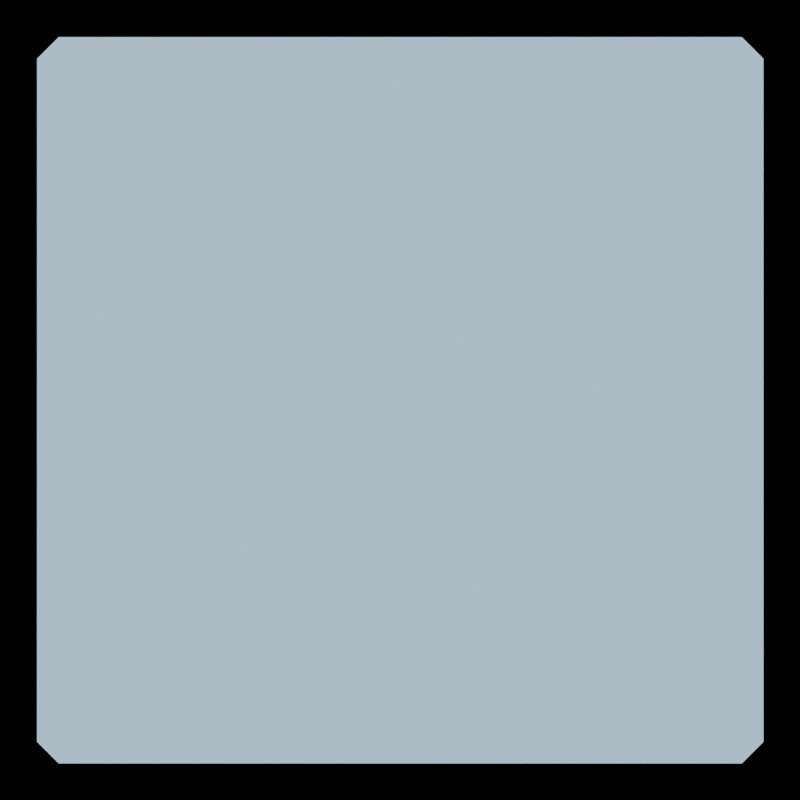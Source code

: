 # Source: Tile_Grey.blend  (saved by Blender 4.0.36; exported with 4.5.12 LTS)
import bpy
from mathutils import Matrix  # noqa: F401  (used for matrix-valued properties, if any)

bpy.ops.wm.read_factory_settings(use_empty=True)
scene = bpy.context.scene
scene.name = 'Scene'

# ---- collections
col_collection = bpy.data.collections.new('Collection'); scene.collection.children.link(col_collection)

# ---- images (referenced by path relative to the original .blend; pixels are not part of the script)
import os
ASSET_DIR = os.environ.get("B2B_ASSET_DIR", "")  # directory of the original .blend (textures are referenced by path, not embedded)
HERE = os.path.dirname(os.path.abspath(__file__))  # packed textures are extracted next to this script under _unpacked/

def load_image(name, relpath, width, height, colorspace="sRGB"):
    """Load a texture the original file referenced (path relative to the .blend, or extracted next to this script)."""
    p = next((c for c in (os.path.join(HERE, relpath), os.path.join(ASSET_DIR, relpath)) if relpath and os.path.exists(c)), "")
    if p:
        img = bpy.data.images.load(p, check_existing=True)
        img.name = name
    else:  # same state as the original file: an image datablock whose file is absent (Cycles renders it pink)
        img = bpy.data.images.new(name, width, height)
        img.source = "FILE"
        img.filepath = "//" + (relpath or name)
    img.colorspace_settings.name = colorspace
    return img
img_bayer_matrix = load_image('Bayer Matrix', 'bayerMatrix.png', 1024, 1024, 'sRGB')

# ---- materials (node trees are filled in below, after node groups)
mat_pixelart_simple = bpy.data.materials.new('PixelArt_Simple')
mat_pixelart_simple.use_transparent_shadow = False
mat_pixelart_simple.line_color = (1.0, 1.0, 1.0, 0.0)

# ---- material node trees
mat_pixelart_simple.use_nodes = True; mat_pixelart_simple.node_tree.nodes.clear()
_N = mat_pixelart_simple.node_tree.nodes; _L = mat_pixelart_simple.node_tree.links
n0 = _N.new('ShaderNodeOutputMaterial'); n0.name = 'Material Output'; n0.location = (300, 300)
n1 = _N.new('ShaderNodeEmission'); n1.name = 'Emission'; n1.location = (100, 300)
n2 = _N.new('ShaderNodeMixRGB'); n2.name = 'Mix (Legacy)'; n2.location = (-500, 138)
n2.blend_type = 'SOFT_LIGHT'
n2.inputs[0].default_value = 0.3
n3 = _N.new('ShaderNodeShaderToRGB'); n3.name = 'Shader to RGB'; n3.location = (-750, 250)
n4 = _N.new('ShaderNodeBsdfPrincipled'); n4.name = 'Principled BSDF'; n4.location = (-1100, 500)
n4.inputs[3].default_value = 1.45
n5 = _N.new('ShaderNodeTexImage'); n5.name = 'Image Texture'; n5.location = (-850, -250)
n5.image = img_bayer_matrix
n5.interpolation = 'Closest'
n6 = _N.new('ShaderNodeMapping'); n6.name = 'Mapping'; n6.location = (-1050, -250)
n7 = _N.new('ShaderNodeCombineXYZ'); n7.name = 'Combine XYZ'; n7.location = (-1250, -305)
n8 = _N.new('ShaderNodeMath'); n8.name = 'Math'; n8.location = (-1450, -270)
n8.operation = 'MULTIPLY'
n9 = _N.new('ShaderNodeMath'); n9.name = 'Math.001'; n9.location = (-1450, -450)
n9.operation = 'MULTIPLY'
n10 = _N.new('ShaderNodeMath'); n10.name = 'Math.002'; n10.location = (-1700, -150)
n10.operation = 'DIVIDE'
n10.inputs[1].default_value = 2.0
n11 = _N.new('ShaderNodeMath'); n11.name = 'Math.003'; n11.location = (-1700, -600)
n11.operation = 'DIVIDE'
n11.inputs[1].default_value = 2.0
n12 = _N.new('ShaderNodeValue'); n12.name = 'Value'; n12.location = (-1900, -150)
n12.label = 'ResolutionX'
n12.outputs[0].default_value = 90.0
n13 = _N.new('ShaderNodeValue'); n13.name = 'Value.001'; n13.location = (-1900, -600)
n13.label = 'ResolutionY'
n13.outputs[0].default_value = 90.0
n14 = _N.new('ShaderNodeSeparateXYZ'); n14.name = 'Separate XYZ'; n14.location = (-2200, -350)
n15 = _N.new('ShaderNodeTexCoord'); n15.name = 'Texture Coordinate'; n15.location = (-2400, -350)
n16 = _N.new('ShaderNodeValToRGB'); n16.name = 'Color Ramp'; n16.location = (-250, 300)
n16.color_ramp.interpolation = 'CONSTANT'
while len(n16.color_ramp.elements) > 1: n16.color_ramp.elements.remove(n16.color_ramp.elements[-1])
n16.color_ramp.elements[0].position = 0.0; n16.color_ramp.elements[0].color = (0.0, 0.003676, 0.09759, 1.0)
_e = n16.color_ramp.elements.new(0.075); _e.color = (0.0, 0.02624, 0.09306, 1.0)
_e = n16.color_ramp.elements.new(0.225); _e.color = (0.1553, 0.1051, 1.0, 1.0)
_e = n16.color_ramp.elements.new(0.4545); _e.color = (0.5091, 0.749, 1.0, 1.0)
_e = n16.color_ramp.elements.new(0.8045); _e.color = (0.08228, 0.3232, 1.0, 1.0)
_L.new(n1.outputs[0], n0.inputs[0])
_L.new(n16.outputs[0], n1.inputs[0])
_L.new(n2.outputs[0], n16.inputs[0])
_L.new(n3.outputs[0], n2.inputs[1])
_L.new(n4.outputs[0], n3.inputs[0])
_L.new(n5.outputs[0], n2.inputs[2])
_L.new(n6.outputs[0], n5.inputs[0])
_L.new(n7.outputs[0], n6.inputs[0])
_L.new(n8.outputs[0], n7.inputs[0])
_L.new(n9.outputs[0], n7.inputs[1])
_L.new(n10.outputs[0], n8.inputs[0])
_L.new(n11.outputs[0], n9.inputs[1])
_L.new(n12.outputs[0], n10.inputs[0])
_L.new(n13.outputs[0], n11.inputs[0])
_L.new(n14.outputs[0], n8.inputs[1])
_L.new(n14.outputs[1], n9.inputs[0])
_L.new(n15.outputs[5], n14.inputs[0])
n0.is_active_output = True

# ---- world
world_world = bpy.data.worlds.new('World'); scene.world = world_world
world_world.use_nodes = True; world_world.node_tree.nodes.clear()
_N = world_world.node_tree.nodes; _L = world_world.node_tree.links
n0 = _N.new('ShaderNodeOutputWorld'); n0.name = 'World Output'; n0.location = (300, 300)
n1 = _N.new('ShaderNodeBackground'); n1.name = 'Background'; n1.location = (10, 300)
n1.inputs[0].default_value = (0.05088, 0.05088, 0.05088, 1.0)
n1.inputs[1].default_value = 0.0
_L.new(n1.outputs[0], n0.inputs[0])
n0.is_active_output = True
world_world.color = (0.05088, 0.05088, 0.05088)
world_world.use_sun_shadow = False
world_world.sun_shadow_jitter_overblur = 0.0

# ---- cameras
cam_camera_001 = bpy.data.cameras.new('Camera.001')

# ---- lights
light_pixelart_light_r = bpy.data.lights.new('PixelArt_Light_R', 'POINT')
light_pixelart_light_r.color = (1.0, 0.0, 0.0)
light_pixelart_light_r.transmission_factor = 0.0
light_pixelart_light_r.use_soft_falloff = False
light_pixelart_light_r.energy = 250.0
light_pixelart_light_r.use_absolute_resolution = True
light_pixelart_light_g = bpy.data.lights.new('PixelArt_Light_G', 'POINT')
light_pixelart_light_g.color = (0.0, 1.0, 0.0)
light_pixelart_light_g.transmission_factor = 0.0
light_pixelart_light_g.use_soft_falloff = False
light_pixelart_light_g.energy = 250.0
light_pixelart_light_g.use_absolute_resolution = True
light_pixelart_light_b = bpy.data.lights.new('PixelArt_Light_B', 'POINT')
light_pixelart_light_b.color = (0.0, 0.0, 1.0)
light_pixelart_light_b.transmission_factor = 0.0
light_pixelart_light_b.use_soft_falloff = False
light_pixelart_light_b.energy = 150.0
light_pixelart_light_b.use_absolute_resolution = True

# ---- meshes
me_cube = bpy.data.meshes.new('Cube')
me_cube.from_pydata([(-0.9405, -0.9405, -1.0), (-0.9405, -1.0, -0.9405), (-1.0, -0.9405, -0.9405), (-0.9405, -1.0, 0.9405), (-0.9405, -0.9405, 1.0), (-1.0, -0.9405, 0.9405), (-0.9405, 0.9405, -1.0), (-1.0, 0.9405, -0.9405), (-0.9405, 1.0, -0.9405), (-0.9405, 0.9405, 1.0), (-0.9405, 1.0, 0.9405), (-1.0, 0.9405, 0.9405), (1.0, -0.8565, -0.9405), (1.0, -0.9405, -0.8565), (0.9405, -1.0, -0.9405), (0.9405, -0.9405, -1.0), (1.0, -0.8565, 0.9405), (0.9405, -0.9405, 1.0), (0.9405, -1.0, 0.9405), (1.0, -0.9405, 0.8565), (0.9405, 0.9405, -1.0), (0.9405, 1.0, -0.9405), (1.0, 0.9405, -0.8565), (1.0, 0.8565, -0.9405), (0.9405, 0.9405, 1.0), (1.0, 0.8565, 0.9405), (1.0, 0.9405, 0.8565), (0.9405, 1.0, 0.9405), (1.043, 0.8161, 0.7441), (1.0, 0.9163, 0.8322), (1.0, 0.8322, 0.9163), (1.043, 0.7441, 0.8161), (1.043, 0.8161, -0.7441), (1.043, 0.7441, -0.8161), (1.0, 0.8322, -0.9163), (1.0, 0.9163, -0.8322), (1.043, -0.7441, -0.8161), (1.043, -0.8161, -0.7441), (1.0, -0.9163, -0.8322), (1.0, -0.8322, -0.9163), (1.043, -0.7441, 0.8161), (1.0, -0.8322, 0.9163), (1.0, -0.9163, 0.8322), (1.043, -0.8161, 0.7441), (-2.008, 0.02344, -0.765), (-2.008, -0.02344, -0.765), (-2.102, 9.761e-11, -0.7416), (-2.008, -0.765, -0.02344), (-2.008, -0.765, 0.02344), (-2.102, -0.7416, -1.679e-10), (-2.008, 0.765, -0.02344), (-2.102, 0.7416, -1.679e-10), (-2.008, 0.765, 0.02344), (-2.008, -0.02344, 0.765), (-2.008, 0.02344, 0.765), (-2.102, 9.761e-11, 0.7416), (1.05, 0.03315, -0.7084), (1.05, -0.03315, -0.7084), (0.9561, -0.02344, -0.765), (0.9561, 0.02344, -0.765), (1.05, -0.7084, 0.03315), (0.9561, -0.765, 0.02344), (0.9561, -0.765, -0.02344), (1.05, -0.7084, -0.03315), (0.9561, 0.765, -0.02344), (0.9561, 0.765, 0.02344), (1.05, 0.7084, 0.03315), (1.05, 0.7084, -0.03315), (0.9561, -0.02344, 0.765), (1.05, -0.03315, 0.7084), (1.05, 0.03315, 0.7084), (0.9561, 0.02344, 0.765), (1.118, 0.02841, 0.6151), (1.05, 0.03315, 0.6893), (1.05, -0.03315, 0.6893), (1.118, -0.02841, 0.6151), (1.118, 0.6151, 0.02841), (1.118, 0.6151, -0.02841), (1.05, 0.6893, -0.03315), (1.05, 0.6893, 0.03315), (1.118, 0.02841, -0.6151), (1.118, -0.02841, -0.6151), (1.05, -0.03315, -0.6893), (1.05, 0.03315, -0.6893), (1.118, -0.6151, 0.02841), (1.05, -0.6893, 0.03315), (1.05, -0.6893, -0.03315), (1.118, -0.6151, -0.02841), (-0.9202, 0.01673, -0.5459), (-0.9202, -0.01673, -0.5459), (-0.987, 9.761e-11, -0.5292), (-0.9202, -0.5459, -0.01673), (-0.9202, -0.5459, 0.01673), (-0.987, -0.5292, 7.034e-10), (-0.9202, 0.5459, -0.01673), (-0.987, 0.5292, 7.034e-10), (-0.9202, 0.5459, 0.01673), (-0.9202, -0.01673, 0.5459), (-0.9202, 0.01673, 0.5459), (-0.987, 9.761e-11, 0.5292), (1.262, 0.02365, -0.5055), (1.262, -0.02365, -0.5055), (1.195, -0.01673, -0.5459), (1.195, 0.01673, -0.5459), (1.262, -0.5055, 0.02365), (1.195, -0.5459, 0.01673), (1.195, -0.5459, -0.01673), (1.262, -0.5055, -0.02365), (1.195, 0.5459, -0.01673), (1.195, 0.5459, 0.01673), (1.262, 0.5055, 0.02365), (1.262, 0.5055, -0.02365), (1.195, -0.01673, 0.5459), (1.262, -0.02365, 0.5055), (1.262, 0.02365, 0.5055), (1.195, 0.01673, 0.5459), (1.31, 0.02027, 0.4389), (1.262, 0.02365, 0.4919), (1.262, -0.02365, 0.4919), (1.31, -0.02027, 0.4389), (1.31, 0.4389, 0.02027), (1.31, 0.4389, -0.02027), (1.262, 0.4919, -0.02365), (1.262, 0.4919, 0.02365), (1.31, 0.02027, -0.4389), (1.31, -0.02027, -0.4389), (1.262, -0.02365, -0.4919), (1.262, 0.02365, -0.4919), (1.31, -0.4389, 0.02027), (1.262, -0.4919, 0.02365), (1.262, -0.4919, -0.02365), (1.31, -0.4389, -0.02027)], [], [(14, 18, 3, 1), (12, 23, 34, 39), (22, 26, 29, 35), (24, 9, 4, 17), (2, 5, 11, 7), (8, 10, 27, 21), (25, 16, 41, 30), (19, 13, 38, 42), (0, 1, 2), (3, 4, 5), (6, 7, 8), (9, 10, 11), (12, 13, 14, 15), (16, 17, 18, 19), (20, 21, 22, 23), (24, 25, 26, 27), (28, 29, 30, 31), (32, 33, 34, 35), (36, 37, 38, 39), (40, 41, 42, 43), (6, 0, 2, 7), (1, 3, 5, 2), (4, 9, 11, 5), (10, 8, 7, 11), (20, 6, 8, 21), (9, 24, 27, 10), (26, 22, 21, 27), (15, 20, 23, 12), (24, 17, 16, 25), (18, 14, 13, 19), (0, 15, 14, 1), (17, 4, 3, 18), (28, 32, 35, 29), (39, 34, 33, 36), (30, 41, 40, 31), (42, 38, 37, 43), (19, 42, 41, 16), (29, 26, 25, 30), (34, 23, 22, 35), (12, 39, 38, 13), (6, 20, 15, 0), (31, 40, 43, 28), (28, 43, 37, 32), (32, 37, 36, 33), (58, 62, 47, 45), (56, 67, 78, 83), (66, 70, 73, 79), (68, 53, 48, 61), (46, 49, 55, 51), (52, 54, 71, 65), (69, 60, 85, 74), (63, 57, 82, 86), (44, 45, 46), (47, 48, 49), (50, 51, 52), (53, 54, 55), (56, 57, 58, 59), (60, 61, 62, 63), (64, 65, 66, 67), (68, 69, 70, 71), (72, 73, 74, 75), (76, 77, 78, 79), (80, 81, 82, 83), (84, 85, 86, 87), (50, 44, 46, 51), (45, 47, 49, 46), (48, 53, 55, 49), (54, 52, 51, 55), (64, 50, 52, 65), (53, 68, 71, 54), (70, 66, 65, 71), (59, 64, 67, 56), (68, 61, 60, 69), (62, 58, 57, 63), (44, 59, 58, 45), (61, 48, 47, 62), (72, 76, 79, 73), (83, 78, 77, 80), (74, 85, 84, 75), (86, 82, 81, 87), (63, 86, 85, 60), (73, 70, 69, 74), (78, 67, 66, 79), (56, 83, 82, 57), (50, 64, 59, 44), (75, 84, 87, 72), (72, 87, 81, 76), (76, 81, 80, 77), (102, 106, 91, 89), (100, 111, 122, 127), (110, 114, 117, 123), (112, 97, 92, 105), (90, 93, 99, 95), (96, 98, 115, 109), (113, 104, 129, 118), (107, 101, 126, 130), (88, 89, 90), (91, 92, 93), (94, 95, 96), (97, 98, 99), (100, 101, 102, 103), (104, 105, 106, 107), (108, 109, 110, 111), (112, 113, 114, 115), (116, 117, 118, 119), (120, 121, 122, 123), (124, 125, 126, 127), (128, 129, 130, 131), (94, 88, 90, 95), (89, 91, 93, 90), (92, 97, 99, 93), (98, 96, 95, 99), (108, 94, 96, 109), (97, 112, 115, 98), (114, 110, 109, 115), (103, 108, 111, 100), (112, 105, 104, 113), (106, 102, 101, 107), (88, 103, 102, 89), (105, 92, 91, 106), (116, 120, 123, 117), (127, 122, 121, 124), (118, 129, 128, 119), (130, 126, 125, 131), (107, 130, 129, 104), (117, 114, 113, 118), (122, 111, 110, 123), (100, 127, 126, 101), (94, 108, 103, 88), (119, 128, 131, 116), (116, 131, 125, 120), (120, 125, 124, 121)])
_uv = me_cube.uv_layers.new(name='UVMap')
_uv.uv.foreach_set('vector', [0.3824, 0.7574, 0.6176, 0.7574, 0.6176, 0.9926, 0.3824, 0.9926, 0.375, 0.7392, 0.375, 0.5108, 0.375, 0.511, 0.375, 0.739, 0.3858, 0.5, 0.6142, 0.5, 0.614, 0.5, 0.386, 0.5, 0.6324, 0.5074, 0.8676, 0.5074, 0.8676, 0.7426, 0.6324, 0.7426, 0.3824, 0.007432, 0.6176, 0.007432, 0.6176, 0.2426, 0.3824, 0.2426, 0.3824, 0.2574, 0.6176, 0.2574, 0.6176, 0.4926, 0.3824, 0.4926, 0.625, 0.5108, 0.625, 0.7392, 0.625, 0.739, 0.625, 0.511, 0.6142, 0.75, 0.3858, 0.75, 0.386, 0.75, 0.614, 0.75, 0.1324, 0.7426, 0.1324, 0.75, 0.125, 0.7426, 0.6176, 0.0, 0.625, 0.007432, 0.6176, 0.007432, 0.1324, 0.5074, 0.125, 0.5074, 0.1324, 0.5, 0.625, 0.2426, 0.6176, 0.25, 0.6176, 0.2426, 0.375, 0.7392, 0.375, 0.75, 0.375, 0.75, 0.375, 0.7426, 0.6176, 0.75, 0.625, 0.7574, 0.6176, 0.7574, 0.6071, 0.75, 0.3676, 0.5074, 0.3676, 0.5, 0.375, 0.5074, 0.375, 0.5179, 0.625, 0.4926, 0.6176, 0.5, 0.6071, 0.5, 0.6176, 0.4926, 0.614, 0.5, 0.614, 0.5, 0.625, 0.511, 0.625, 0.511, 0.386, 0.5, 0.375, 0.511, 0.375, 0.511, 0.386, 0.5, 0.375, 0.739, 0.386, 0.75, 0.386, 0.75, 0.375, 0.739, 0.625, 0.739, 0.625, 0.739, 0.614, 0.75, 0.614, 0.75, 0.1324, 0.5074, 0.1324, 0.7426, 0.125, 0.7426, 0.125, 0.5074, 0.3824, 0.0, 0.6176, 0.0, 0.6176, 0.007432, 0.3824, 0.007432, 0.625, 0.007432, 0.625, 0.2426, 0.6176, 0.2426, 0.6176, 0.007432, 0.6176, 0.2574, 0.3824, 0.2574, 0.3824, 0.2426, 0.6176, 0.2426, 0.3676, 0.5074, 0.1324, 0.5074, 0.1324, 0.5, 0.3676, 0.5, 0.625, 0.2574, 0.625, 0.4926, 0.6176, 0.4926, 0.6176, 0.2574, 0.6142, 0.5, 0.3858, 0.5, 0.3824, 0.4926, 0.6176, 0.4926, 0.3676, 0.7426, 0.3676, 0.5074, 0.375, 0.5108, 0.375, 0.7392, 0.6324, 0.5074, 0.6324, 0.7426, 0.625, 0.7392, 0.625, 0.5108, 0.6176, 0.7574, 0.3824, 0.7574, 0.3858, 0.75, 0.6142, 0.75, 0.1324, 0.7426, 0.3676, 0.7426, 0.3676, 0.75, 0.1324, 0.75, 0.625, 0.7574, 0.625, 0.9926, 0.6176, 0.9926, 0.6176, 0.7574, 0.614, 0.5, 0.386, 0.5, 0.386, 0.5, 0.614, 0.5, 0.375, 0.739, 0.375, 0.511, 0.375, 0.511, 0.375, 0.739, 0.625, 0.511, 0.625, 0.739, 0.625, 0.739, 0.625, 0.511, 0.614, 0.75, 0.386, 0.75, 0.386, 0.75, 0.614, 0.75, 0.6142, 0.75, 0.614, 0.75, 0.625, 0.739, 0.625, 0.7392, 0.614, 0.5, 0.6142, 0.5, 0.625, 0.5108, 0.625, 0.511, 0.375, 0.511, 0.375, 0.5108, 0.3858, 0.5, 0.386, 0.5, 0.375, 0.7392, 0.375, 0.739, 0.386, 0.75, 0.3858, 0.75, 0.1324, 0.5074, 0.3676, 0.5074, 0.3676, 0.7426, 0.1324, 0.7426, 0.625, 0.511, 0.625, 0.739, 0.614, 0.75, 0.614, 0.5, 0.614, 0.5, 0.614, 0.75, 0.386, 0.75, 0.386, 0.5, 0.386, 0.5, 0.386, 0.75, 0.375, 0.739, 0.375, 0.511, 0.3824, 0.7574, 0.6176, 0.7574, 0.6176, 0.9926, 0.3824, 0.9926, 0.375, 0.7392, 0.375, 0.5108, 0.375, 0.511, 0.375, 0.739, 0.3858, 0.5, 0.6142, 0.5, 0.614, 0.5, 0.386, 0.5, 0.6324, 0.5074, 0.8676, 0.5074, 0.8676, 0.7426, 0.6324, 0.7426, 0.3824, 0.007432, 0.6176, 0.007432, 0.6176, 0.2426, 0.3824, 0.2426, 0.3824, 0.2574, 0.6176, 0.2574, 0.6176, 0.4926, 0.3824, 0.4926, 0.625, 0.5108, 0.625, 0.7392, 0.625, 0.739, 0.625, 0.511, 0.6142, 0.75, 0.3858, 0.75, 0.386, 0.75, 0.614, 0.75, 0.1324, 0.7426, 0.1324, 0.75, 0.125, 0.7426, 0.6176, 0.0, 0.625, 0.007432, 0.6176, 0.007432, 0.1324, 0.5074, 0.125, 0.5074, 0.1324, 0.5, 0.625, 0.2426, 0.6176, 0.25, 0.6176, 0.2426, 0.375, 0.7392, 0.375, 0.75, 0.375, 0.75, 0.375, 0.7426, 0.6176, 0.75, 0.625, 0.7574, 0.6176, 0.7574, 0.6071, 0.75, 0.3676, 0.5074, 0.3676, 0.5, 0.375, 0.5074, 0.375, 0.5179, 0.625, 0.4926, 0.6176, 0.5, 0.6071, 0.5, 0.6176, 0.4926, 0.614, 0.5, 0.614, 0.5, 0.625, 0.511, 0.625, 0.511, 0.386, 0.5, 0.375, 0.511, 0.375, 0.511, 0.386, 0.5, 0.375, 0.739, 0.386, 0.75, 0.386, 0.75, 0.375, 0.739, 0.625, 0.739, 0.625, 0.739, 0.614, 0.75, 0.614, 0.75, 0.1324, 0.5074, 0.1324, 0.7426, 0.125, 0.7426, 0.125, 0.5074, 0.3824, 0.0, 0.6176, 0.0, 0.6176, 0.007432, 0.3824, 0.007432, 0.625, 0.007432, 0.625, 0.2426, 0.6176, 0.2426, 0.6176, 0.007432, 0.6176, 0.2574, 0.3824, 0.2574, 0.3824, 0.2426, 0.6176, 0.2426, 0.3676, 0.5074, 0.1324, 0.5074, 0.1324, 0.5, 0.3676, 0.5, 0.625, 0.2574, 0.625, 0.4926, 0.6176, 0.4926, 0.6176, 0.2574, 0.6142, 0.5, 0.3858, 0.5, 0.3824, 0.4926, 0.6176, 0.4926, 0.3676, 0.7426, 0.3676, 0.5074, 0.375, 0.5108, 0.375, 0.7392, 0.6324, 0.5074, 0.6324, 0.7426, 0.625, 0.7392, 0.625, 0.5108, 0.6176, 0.7574, 0.3824, 0.7574, 0.3858, 0.75, 0.6142, 0.75, 0.1324, 0.7426, 0.3676, 0.7426, 0.3676, 0.75, 0.1324, 0.75, 0.625, 0.7574, 0.625, 0.9926, 0.6176, 0.9926, 0.6176, 0.7574, 0.614, 0.5, 0.386, 0.5, 0.386, 0.5, 0.614, 0.5, 0.375, 0.739, 0.375, 0.511, 0.375, 0.511, 0.375, 0.739, 0.625, 0.511, 0.625, 0.739, 0.625, 0.739, 0.625, 0.511, 0.614, 0.75, 0.386, 0.75, 0.386, 0.75, 0.614, 0.75, 0.6142, 0.75, 0.614, 0.75, 0.625, 0.739, 0.625, 0.7392, 0.614, 0.5, 0.6142, 0.5, 0.625, 0.5108, 0.625, 0.511, 0.375, 0.511, 0.375, 0.5108, 0.3858, 0.5, 0.386, 0.5, 0.375, 0.7392, 0.375, 0.739, 0.386, 0.75, 0.3858, 0.75, 0.1324, 0.5074, 0.3676, 0.5074, 0.3676, 0.7426, 0.1324, 0.7426, 0.625, 0.511, 0.625, 0.739, 0.614, 0.75, 0.614, 0.5, 0.614, 0.5, 0.614, 0.75, 0.386, 0.75, 0.386, 0.5, 0.386, 0.5, 0.386, 0.75, 0.375, 0.739, 0.375, 0.511, 0.3824, 0.7574, 0.6176, 0.7574, 0.6176, 0.9926, 0.3824, 0.9926, 0.375, 0.7392, 0.375, 0.5108, 0.375, 0.511, 0.375, 0.739, 0.3858, 0.5, 0.6142, 0.5, 0.614, 0.5, 0.386, 0.5, 0.6324, 0.5074, 0.8676, 0.5074, 0.8676, 0.7426, 0.6324, 0.7426, 0.3824, 0.007432, 0.6176, 0.007432, 0.6176, 0.2426, 0.3824, 0.2426, 0.3824, 0.2574, 0.6176, 0.2574, 0.6176, 0.4926, 0.3824, 0.4926, 0.625, 0.5108, 0.625, 0.7392, 0.625, 0.739, 0.625, 0.511, 0.6142, 0.75, 0.3858, 0.75, 0.386, 0.75, 0.614, 0.75, 0.1324, 0.7426, 0.1324, 0.75, 0.125, 0.7426, 0.6176, 0.0, 0.625, 0.007432, 0.6176, 0.007432, 0.1324, 0.5074, 0.125, 0.5074, 0.1324, 0.5, 0.625, 0.2426, 0.6176, 0.25, 0.6176, 0.2426, 0.375, 0.7392, 0.375, 0.75, 0.375, 0.75, 0.375, 0.7426, 0.6176, 0.75, 0.625, 0.7574, 0.6176, 0.7574, 0.6071, 0.75, 0.3676, 0.5074, 0.3676, 0.5, 0.375, 0.5074, 0.375, 0.5179, 0.625, 0.4926, 0.6176, 0.5, 0.6071, 0.5, 0.6176, 0.4926, 0.614, 0.5, 0.614, 0.5, 0.625, 0.511, 0.625, 0.511, 0.386, 0.5, 0.375, 0.511, 0.375, 0.511, 0.386, 0.5, 0.375, 0.739, 0.386, 0.75, 0.386, 0.75, 0.375, 0.739, 0.625, 0.739, 0.625, 0.739, 0.614, 0.75, 0.614, 0.75, 0.1324, 0.5074, 0.1324, 0.7426, 0.125, 0.7426, 0.125, 0.5074, 0.3824, 0.0, 0.6176, 0.0, 0.6176, 0.007432, 0.3824, 0.007432, 0.625, 0.007432, 0.625, 0.2426, 0.6176, 0.2426, 0.6176, 0.007432, 0.6176, 0.2574, 0.3824, 0.2574, 0.3824, 0.2426, 0.6176, 0.2426, 0.3676, 0.5074, 0.1324, 0.5074, 0.1324, 0.5, 0.3676, 0.5, 0.625, 0.2574, 0.625, 0.4926, 0.6176, 0.4926, 0.6176, 0.2574, 0.6142, 0.5, 0.3858, 0.5, 0.3824, 0.4926, 0.6176, 0.4926, 0.3676, 0.7426, 0.3676, 0.5074, 0.375, 0.5108, 0.375, 0.7392, 0.6324, 0.5074, 0.6324, 0.7426, 0.625, 0.7392, 0.625, 0.5108, 0.6176, 0.7574, 0.3824, 0.7574, 0.3858, 0.75, 0.6142, 0.75, 0.1324, 0.7426, 0.3676, 0.7426, 0.3676, 0.75, 0.1324, 0.75, 0.625, 0.7574, 0.625, 0.9926, 0.6176, 0.9926, 0.6176, 0.7574, 0.614, 0.5, 0.386, 0.5, 0.386, 0.5, 0.614, 0.5, 0.375, 0.739, 0.375, 0.511, 0.375, 0.511, 0.375, 0.739, 0.625, 0.511, 0.625, 0.739, 0.625, 0.739, 0.625, 0.511, 0.614, 0.75, 0.386, 0.75, 0.386, 0.75, 0.614, 0.75, 0.6142, 0.75, 0.614, 0.75, 0.625, 0.739, 0.625, 0.7392, 0.614, 0.5, 0.6142, 0.5, 0.625, 0.5108, 0.625, 0.511, 0.375, 0.511, 0.375, 0.5108, 0.3858, 0.5, 0.386, 0.5, 0.375, 0.7392, 0.375, 0.739, 0.386, 0.75, 0.3858, 0.75, 0.1324, 0.5074, 0.3676, 0.5074, 0.3676, 0.7426, 0.1324, 0.7426, 0.625, 0.511, 0.625, 0.739, 0.614, 0.75, 0.614, 0.5, 0.614, 0.5, 0.614, 0.75, 0.386, 0.75, 0.386, 0.5, 0.386, 0.5, 0.386, 0.75, 0.375, 0.739, 0.375, 0.511])
me_cube.materials.append(mat_pixelart_simple)
me_cube.update()

# ---- objects
ob_cube = bpy.data.objects.new('Cube', me_cube)
ob_pixelart_light_r = bpy.data.objects.new('PixelArt_Light_R', light_pixelart_light_r)
ob_pixelart_light_g = bpy.data.objects.new('PixelArt_Light_G', light_pixelart_light_g)
ob_pixelart_light_b = bpy.data.objects.new('PixelArt_Light_B', light_pixelart_light_b)
ob_camera = bpy.data.objects.new('Camera', cam_camera_001)

# ---- transforms, parenting, visibility, modifiers, constraints
ob_cube.location = (0.0, 0.0, 0.0)
ob_pixelart_light_r.location = (3.46, -0.41, 1.533)
ob_pixelart_light_g.location = (3.482, 2.0, 1.37)
ob_pixelart_light_b.location = (3.686, -1.46, 2.18)
ob_camera.location = (4.0, 0.0, 0.0)
ob_camera.rotation_euler = (1.571, -0.0, 1.571)

# ---- collection membership
col_collection.objects.link(ob_cube)
col_collection.objects.link(ob_pixelart_light_r)
col_collection.objects.link(ob_pixelart_light_g)
col_collection.objects.link(ob_pixelart_light_b)
col_collection.objects.link(ob_camera)

# ---- scene / render settings (as saved in the file)
scene.camera = ob_camera
scene.frame_start = 1; scene.frame_end = 250; scene.frame_set(1)
scene.render.engine = 'BLENDER_EEVEE_NEXT'
scene.render.resolution_x = 90
scene.render.resolution_y = 90
scene.render.filter_size = 0.0
scene.render.film_transparent = True
scene.render.use_freestyle = True
scene.render.line_thickness = 0.0
scene.cycles.sampling_pattern = 'TABULATED_SOBOL'
scene.eevee.taa_samples = 1
scene.eevee.taa_render_samples = 1
scene.eevee.use_taa_reprojection = False
scene.eevee.use_gtao = True
bpy.context.view_layer.update()
